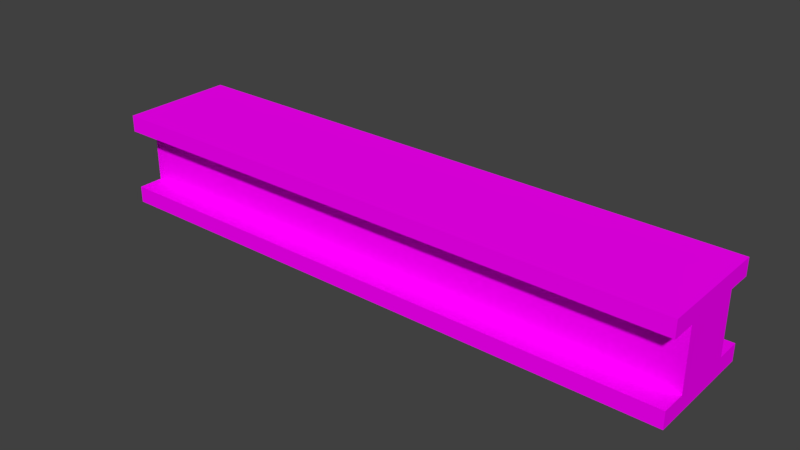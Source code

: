 # Source: ironFrame.blend  (saved by Blender 2.79.0; exported with 4.5.12 LTS)
import bpy
from mathutils import Matrix  # noqa: F401  (used for matrix-valued properties, if any)

bpy.ops.wm.read_factory_settings(use_empty=True)
scene = bpy.context.scene
scene.name = 'Scene'

# ---- collections
col_collection_1 = bpy.data.collections.new('Collection 1'); scene.collection.children.link(col_collection_1)

# ---- images (referenced by path relative to the original .blend; pixels are not part of the script)
import os
ASSET_DIR = os.environ.get("B2B_ASSET_DIR", "")  # directory of the original .blend (textures are referenced by path, not embedded)
HERE = os.path.dirname(os.path.abspath(__file__))  # packed textures are extracted next to this script under _unpacked/

def load_image(name, relpath, width, height, colorspace="sRGB"):
    """Load a texture the original file referenced (path relative to the .blend, or extracted next to this script)."""
    p = next((c for c in (os.path.join(HERE, relpath), os.path.join(ASSET_DIR, relpath)) if relpath and os.path.exists(c)), "")
    if p:
        img = bpy.data.images.load(p, check_existing=True)
        img.name = name
    else:  # same state as the original file: an image datablock whose file is absent (Cycles renders it pink)
        img = bpy.data.images.new(name, width, height)
        img.source = "FILE"
        img.filepath = "//" + (relpath or name)
    img.colorspace_settings.name = colorspace
    return img
img_ironframe = load_image('ironFrame', 'ironFrame.png', 1024, 1024, 'sRGB')

# ---- materials (node trees are filled in below, after node groups)
mat_ironframe = bpy.data.materials.new('ironFrame')
mat_ironframe.alpha_threshold = 0.0
mat_ironframe.roughness = 0.5

# ---- material node trees
mat_ironframe.use_nodes = True; mat_ironframe.node_tree.nodes.clear()
_N = mat_ironframe.node_tree.nodes; _L = mat_ironframe.node_tree.links
n0 = _N.new('ShaderNodeOutputMaterial'); n0.name = 'Material Output'; n0.location = (300, 300)
n1 = _N.new('ShaderNodeBsdfDiffuse'); n1.name = 'Diffuse BSDF'; n1.location = (10, 300)
n2 = _N.new('ShaderNodeTexImage'); n2.name = 'Image Texture'; n2.location = (-180, 300)
n2.width = 140
n2.image = img_ironframe
_L.new(n1.outputs[0], n0.inputs[0])
_L.new(n2.outputs[0], n1.inputs[0])
n0.is_active_output = True

# ---- world
world_world = bpy.data.worlds.new('World'); scene.world = world_world
world_world.color = (0.05088, 0.05088, 0.05088)
world_world.use_sun_shadow = False
world_world.sun_shadow_jitter_overblur = 0.0
world_world.cycles.sampling_method = 'MANUAL'

# ---- meshes
me_cube_001 = bpy.data.meshes.new('Cube.001')
me_cube_001.from_pydata([(-1.889, -0.2057, -0.1941), (-1.889, -0.2057, 0.1941), (-1.889, 0.2057, -0.1941), (-1.889, 0.2057, 0.1941), (1.889, -0.2057, -0.1941), (1.889, -0.2057, 0.1941), (1.889, 0.2057, -0.1941), (1.889, 0.2057, 0.1941), (-1.889, -0.2731, 0.3013), (-1.889, 0.2731, 0.3013), (1.889, 0.2731, 0.3013), (1.889, -0.2731, 0.3013), (-1.889, 0.3683, 0.1941), (1.889, 0.3683, 0.1941), (-1.889, 0.3683, 0.3013), (1.889, 0.3683, 0.3013), (-1.889, -0.3683, 0.1941), (1.889, -0.3683, 0.1941), (-1.889, -0.3683, 0.3013), (1.889, -0.3683, 0.3013), (-1.889, -0.2731, -0.3013), (-1.889, 0.2731, -0.3013), (1.889, 0.2731, -0.3013), (1.889, -0.2731, -0.3013), (-1.889, 0.3683, -0.1941), (1.889, 0.3683, -0.1941), (-1.889, 0.3683, -0.3013), (1.889, 0.3683, -0.3013), (-1.889, -0.3683, -0.1941), (1.889, -0.3683, -0.1941), (-1.889, -0.3683, -0.3013), (1.889, -0.3683, -0.3013)], [], [(0, 1, 3, 2), (2, 3, 7, 6), (6, 7, 5, 4), (0, 4, 5, 1), (4, 0, 28, 29), (7, 3, 12, 13), (10, 9, 8, 11), (5, 7, 10, 11), (3, 1, 8, 9), (22, 23, 20, 21), (13, 12, 14, 15), (3, 9, 14, 12), (10, 7, 13, 15), (9, 10, 15, 14), (5, 17, 16, 1), (17, 19, 18, 16), (1, 16, 18, 8), (11, 19, 17, 5), (8, 18, 19, 11), (4, 23, 22, 6), (2, 21, 20, 0), (25, 27, 26, 24), (2, 24, 26, 21), (22, 27, 25, 6), (21, 26, 27, 22), (29, 28, 30, 31), (0, 20, 30, 28), (23, 4, 29, 31), (20, 23, 31, 30), (6, 25, 24, 2)])
_uv = me_cube_001.uv_layers.new(name='UVMap')
_uv.uv.foreach_set('vector', [0.08649, 0.6715, 0.08649, 0.5506, 0.2147, 0.5506, 0.2147, 0.6715, 0.3199, 0.1749, 0.3199, 0.1083, 0.9529, 0.1083, 0.9529, 0.1749, 0.2147, 0.8059, 0.2147, 0.9269, 0.08649, 0.9269, 0.08649, 0.8059, 0.3199, 0.3939, 0.9529, 0.3939, 0.9529, 0.4605, 0.3199, 0.4605, 0.9529, 0.3939, 0.3199, 0.3939, 0.3199, 0.366, 0.9529, 0.366, 0.9529, 0.1083, 0.3199, 0.1083, 0.3199, 0.08044, 0.9529, 0.08044, 0.9529, 0.6168, 0.3199, 0.6168, 0.3199, 0.5232, 0.9529, 0.5232, 0.08649, 0.9269, 0.2147, 0.9269, 0.2357, 0.9603, 0.06551, 0.9603, 0.2147, 0.5506, 0.08649, 0.5506, 0.06551, 0.5172, 0.2357, 0.5172, 0.9529, 0.2376, 0.9529, 0.3313, 0.3199, 0.3313, 0.3199, 0.2376, 0.9529, 0.08044, 0.3199, 0.08044, 0.3199, 0.06205, 0.9529, 0.06205, 0.2147, 0.5506, 0.2357, 0.5172, 0.2654, 0.5172, 0.2654, 0.5506, 0.2357, 0.9603, 0.2147, 0.9269, 0.2654, 0.9269, 0.2654, 0.9603, 0.3199, 0.6168, 0.9529, 0.6168, 0.9529, 0.6332, 0.3199, 0.6332, 0.9529, 0.4605, 0.9529, 0.4884, 0.3199, 0.4884, 0.3199, 0.4605, 0.9529, 0.4884, 0.9529, 0.5068, 0.3199, 0.5068, 0.3199, 0.4884, 0.08649, 0.5506, 0.03582, 0.5506, 0.03582, 0.5172, 0.06551, 0.5172, 0.06551, 0.9603, 0.03582, 0.9603, 0.03582, 0.9269, 0.08649, 0.9269, 0.3199, 0.5232, 0.3199, 0.5068, 0.9529, 0.5068, 0.9529, 0.5232, 0.08649, 0.8059, 0.06551, 0.7725, 0.2357, 0.7725, 0.2147, 0.8059, 0.2147, 0.6715, 0.2357, 0.7049, 0.06551, 0.7049, 0.08649, 0.6715, 0.9529, 0.2028, 0.9529, 0.2212, 0.3199, 0.2212, 0.3199, 0.2028, 0.2147, 0.6715, 0.2654, 0.6715, 0.2654, 0.7049, 0.2357, 0.7049, 0.2357, 0.7725, 0.2654, 0.7725, 0.2654, 0.8059, 0.2147, 0.8059, 0.3199, 0.2376, 0.3199, 0.2212, 0.9529, 0.2212, 0.9529, 0.2376, 0.9529, 0.366, 0.3199, 0.366, 0.3199, 0.3476, 0.9529, 0.3476, 0.08649, 0.6715, 0.06551, 0.7049, 0.03582, 0.7049, 0.03582, 0.6715, 0.06551, 0.7725, 0.08649, 0.8059, 0.03582, 0.8059, 0.03582, 0.7725, 0.3199, 0.3313, 0.9529, 0.3313, 0.9529, 0.3476, 0.3199, 0.3476, 0.9529, 0.1749, 0.9529, 0.2028, 0.3199, 0.2028, 0.3199, 0.1749])
me_cube_001.materials.append(mat_ironframe)
me_cube_001.use_remesh_preserve_volume = False
me_cube_001.use_remesh_preserve_attributes = False
me_cube_001.use_mirror_vertex_groups = False
me_cube_001.use_paint_bone_selection = False
me_cube_001.use_paint_mask = True
me_cube_001.update()

# ---- objects
ob_cube = bpy.data.objects.new('Cube', me_cube_001)

# ---- transforms, parenting, visibility, modifiers, constraints
ob_cube.location = (0.0, 0.0, 0.0)
ob_cube.lineart.crease_threshold = 0.0

# ---- collection membership
col_collection_1.objects.link(ob_cube)

# ---- scene / render settings (as saved in the file)
scene.frame_start = 1; scene.frame_end = 250; scene.frame_set(1)
scene.render.engine = 'CYCLES'
scene.render.resolution_percentage = 50
scene.render.dither_intensity = 0.0
scene.cycles.use_denoising = False
scene.cycles.samples = 128
scene.cycles.sampling_pattern = 'TABULATED_SOBOL'
scene.cycles.use_adaptive_sampling = False
scene.cycles.use_light_tree = False
scene.cycles.blur_glossy = 0.0
scene.cycles.sample_clamp_indirect = 0.0
scene.view_settings.view_transform = 'Standard'
bpy.context.view_layer.update()

# ---- added for rendering (the .blend has no active camera and no usable light): camera, sun
cam_auto = bpy.data.cameras.new('AutoCamera')
cam_auto.lens = 50.0
cam_auto.sensor_width = 36.0
cam_auto.clip_end = 1000.0
ob_auto_camera = bpy.data.objects.new('AutoCamera', cam_auto)
scene.collection.objects.link(ob_auto_camera)
ob_auto_camera.location = (3.60445, -4.32534, 2.88356)
ob_auto_camera.rotation_euler = (1.09748, -7.21219e-08, 0.694738)
scene.camera = ob_auto_camera
light_auto_sun = bpy.data.lights.new('AutoSun', 'SUN')
light_auto_sun.energy = 3.0
light_auto_sun.angle = 0.0523599
ob_auto_sun = bpy.data.objects.new('AutoSun', light_auto_sun)
scene.collection.objects.link(ob_auto_sun)
ob_auto_sun.rotation_euler = (0.872665, 0.174533, 0.523599)
bpy.context.view_layer.update()
